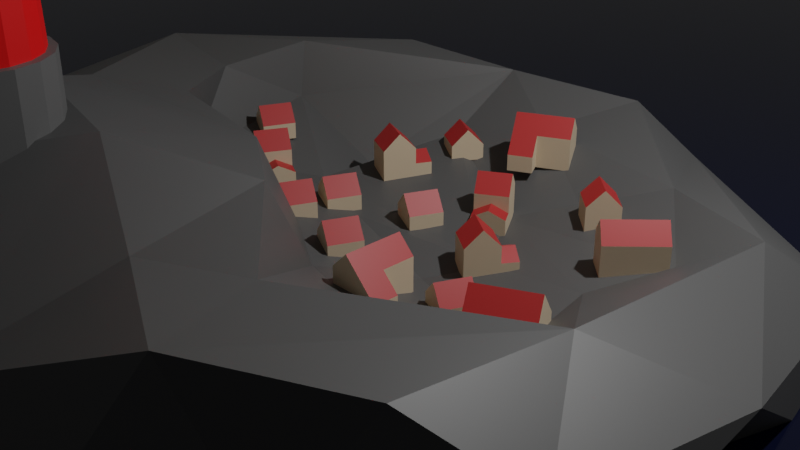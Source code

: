 # Source: Lecture_19_-_Lighthouse_Materials.blend  (saved by Blender 3.4.6; exported with 4.5.12 LTS)
import bpy
from mathutils import Matrix  # noqa: F401  (used for matrix-valued properties, if any)

bpy.ops.wm.read_factory_settings(use_empty=True)
scene = bpy.context.scene
scene.name = 'Scene'

# ---- collections
col_collection = bpy.data.collections.new('Collection'); scene.collection.children.link(col_collection)
col_houses = bpy.data.collections.new('Houses'); scene.collection.children.link(col_houses)

# ---- materials (node trees are filled in below, after node groups)
mat_white = bpy.data.materials.new('White')
mat_white.use_transparent_shadow = False
mat_red = bpy.data.materials.new('Red')
mat_red.use_transparent_shadow = False
mat_grey = bpy.data.materials.new('Grey')
mat_grey.use_transparent_shadow = False
mat_emission = bpy.data.materials.new('Emission')
mat_emission.use_transparent_shadow = False
mat_water = bpy.data.materials.new('Water')
mat_water.use_transparent_shadow = False
mat_rock = bpy.data.materials.new('Rock')
mat_rock.use_transparent_shadow = False
mat_house_yellow = bpy.data.materials.new('House Yellow')
mat_house_yellow.use_transparent_shadow = False
mat_house_red = bpy.data.materials.new('House Red')
mat_house_red.use_transparent_shadow = False

# ---- material node trees
mat_white.use_nodes = True; mat_white.node_tree.nodes.clear()
_N = mat_white.node_tree.nodes; _L = mat_white.node_tree.links
n0 = _N.new('ShaderNodeBsdfPrincipled'); n0.name = 'Principled BSDF'; n0.location = (10, 300)
n0.distribution = 'GGX'
n0.subsurface_method = 'RANDOM_WALK_SKIN'
n0.inputs[3].default_value = 1.45
n0.inputs[27].default_value = (0.0, 0.0, 0.0, 1.0)
n0.inputs[28].default_value = 1.0
n1 = _N.new('ShaderNodeOutputMaterial'); n1.name = 'Material Output'; n1.location = (300, 300)
_L.new(n0.outputs[0], n1.inputs[0])
n1.is_active_output = True
mat_red.use_nodes = True; mat_red.node_tree.nodes.clear()
_N = mat_red.node_tree.nodes; _L = mat_red.node_tree.links
n0 = _N.new('ShaderNodeBsdfPrincipled'); n0.name = 'Principled BSDF'; n0.location = (10, 300)
n0.distribution = 'GGX'
n0.subsurface_method = 'RANDOM_WALK_SKIN'
n0.inputs[0].default_value = (0.8, 0.0, 0.0, 1.0)
n0.inputs[3].default_value = 1.45
n0.inputs[27].default_value = (0.0, 0.0, 0.0, 1.0)
n0.inputs[28].default_value = 1.0
n1 = _N.new('ShaderNodeOutputMaterial'); n1.name = 'Material Output'; n1.location = (300, 300)
_L.new(n0.outputs[0], n1.inputs[0])
n1.is_active_output = True
mat_grey.use_nodes = True; mat_grey.node_tree.nodes.clear()
_N = mat_grey.node_tree.nodes; _L = mat_grey.node_tree.links
n0 = _N.new('ShaderNodeBsdfPrincipled'); n0.name = 'Principled BSDF'; n0.location = (10, 300)
n0.distribution = 'GGX'
n0.subsurface_method = 'RANDOM_WALK_SKIN'
n0.inputs[0].default_value = (0.108, 0.108, 0.108, 1.0)
n0.inputs[3].default_value = 1.45
n0.inputs[27].default_value = (0.0, 0.0, 0.0, 1.0)
n0.inputs[28].default_value = 1.0
n1 = _N.new('ShaderNodeOutputMaterial'); n1.name = 'Material Output'; n1.location = (300, 300)
_L.new(n0.outputs[0], n1.inputs[0])
n1.is_active_output = True
mat_emission.use_nodes = True; mat_emission.node_tree.nodes.clear()
_N = mat_emission.node_tree.nodes; _L = mat_emission.node_tree.links
n0 = _N.new('ShaderNodeBsdfPrincipled'); n0.name = 'Principled BSDF'; n0.location = (10, 300)
n0.distribution = 'GGX'
n0.subsurface_method = 'RANDOM_WALK_SKIN'
n0.inputs[3].default_value = 1.45
n0.inputs[27].default_value = (0.55, 0.3518, 0.0825, 1.0)
n0.inputs[28].default_value = 18.0
n1 = _N.new('ShaderNodeOutputMaterial'); n1.name = 'Material Output'; n1.location = (300, 300)
_L.new(n0.outputs[0], n1.inputs[0])
n1.is_active_output = True
mat_water.use_nodes = True; mat_water.node_tree.nodes.clear()
_N = mat_water.node_tree.nodes; _L = mat_water.node_tree.links
n0 = _N.new('ShaderNodeBsdfPrincipled'); n0.name = 'Principled BSDF'; n0.location = (10, 300)
n0.distribution = 'GGX'
n0.subsurface_method = 'RANDOM_WALK_SKIN'
n0.inputs[0].default_value = (0.00225, 0.003525, 0.015, 1.0)
n0.inputs[2].default_value = 0.0
n0.inputs[3].default_value = 1.45
n0.inputs[27].default_value = (0.0, 0.0, 0.0, 1.0)
n0.inputs[28].default_value = 1.0
n1 = _N.new('ShaderNodeOutputMaterial'); n1.name = 'Material Output'; n1.location = (300, 300)
_L.new(n0.outputs[0], n1.inputs[0])
n1.is_active_output = True
mat_rock.use_nodes = True; mat_rock.node_tree.nodes.clear()
_N = mat_rock.node_tree.nodes; _L = mat_rock.node_tree.links
n0 = _N.new('ShaderNodeBsdfPrincipled'); n0.name = 'Principled BSDF'; n0.location = (10, 300)
n0.distribution = 'GGX'
n0.subsurface_method = 'RANDOM_WALK_SKIN'
n0.inputs[0].default_value = (0.08, 0.08, 0.08, 1.0)
n0.inputs[3].default_value = 1.45
n0.inputs[27].default_value = (0.0, 0.0, 0.0, 1.0)
n0.inputs[28].default_value = 1.0
n1 = _N.new('ShaderNodeOutputMaterial'); n1.name = 'Material Output'; n1.location = (300, 300)
_L.new(n0.outputs[0], n1.inputs[0])
n1.is_active_output = True
mat_house_yellow.use_nodes = True; mat_house_yellow.node_tree.nodes.clear()
_N = mat_house_yellow.node_tree.nodes; _L = mat_house_yellow.node_tree.links
n0 = _N.new('ShaderNodeBsdfPrincipled'); n0.name = 'Principled BSDF'; n0.location = (10, 300)
n0.distribution = 'GGX'
n0.subsurface_method = 'RANDOM_WALK_SKIN'
n0.inputs[0].default_value = (0.7, 0.5551, 0.385, 1.0)
n0.inputs[3].default_value = 1.45
n0.inputs[27].default_value = (0.0, 0.0, 0.0, 1.0)
n0.inputs[28].default_value = 1.0
n1 = _N.new('ShaderNodeOutputMaterial'); n1.name = 'Material Output'; n1.location = (300, 300)
_L.new(n0.outputs[0], n1.inputs[0])
n1.is_active_output = True
mat_house_red.use_nodes = True; mat_house_red.node_tree.nodes.clear()
_N = mat_house_red.node_tree.nodes; _L = mat_house_red.node_tree.links
n0 = _N.new('ShaderNodeBsdfPrincipled'); n0.name = 'Principled BSDF'; n0.location = (10, 300)
n0.distribution = 'GGX'
n0.subsurface_method = 'RANDOM_WALK_SKIN'
n0.inputs[0].default_value = (0.45, 0.0234, 0.0225, 1.0)
n0.inputs[3].default_value = 1.45
n0.inputs[27].default_value = (0.0, 0.0, 0.0, 1.0)
n0.inputs[28].default_value = 1.0
n1 = _N.new('ShaderNodeOutputMaterial'); n1.name = 'Material Output'; n1.location = (300, 300)
_L.new(n0.outputs[0], n1.inputs[0])
n1.is_active_output = True

# ---- world
world_world = bpy.data.worlds.new('World'); scene.world = world_world
world_world.use_nodes = True; world_world.node_tree.nodes.clear()
_N = world_world.node_tree.nodes; _L = world_world.node_tree.links
n0 = _N.new('ShaderNodeOutputWorld'); n0.name = 'World Output'; n0.location = (300, 300)
n1 = _N.new('ShaderNodeBackground'); n1.name = 'Background'; n1.location = (10, 300)
n1.inputs[0].default_value = (0.05088, 0.05088, 0.05088, 1.0)
_L.new(n1.outputs[0], n0.inputs[0])
n0.is_active_output = True
world_world.color = (0.05088, 0.05088, 0.05088)
world_world.use_sun_shadow = False
world_world.sun_shadow_jitter_overblur = 0.0

# ---- cameras
cam_camera = bpy.data.cameras.new('Camera')
cam_camera.clip_end = 100.0
cam_camera.ortho_scale = 7.314

# ---- lights
light_light = bpy.data.lights.new('Light', 'POINT')
light_light.transmission_factor = 0.0
light_light.energy = 1000.0
light_light.shadow_soft_size = 0.1
light_light.shadow_maximum_resolution = 0.006
light_light.use_absolute_resolution = True

# ---- meshes
me_cylinder = bpy.data.meshes.new('Cylinder')
me_cylinder.from_pydata([(0.0, 1.0, -0.4685), (0.0, 1.0, 1.0), (0.3827, 0.9239, -0.4685), (0.3827, 0.9239, 1.0), (0.7071, 0.7071, -0.4685), (0.7071, 0.7071, 1.0), (0.9239, 0.3827, -0.4685), (0.9239, 0.3827, 1.0), (1.0, 0.0, -0.4685), (1.0, 0.0, 1.0), (0.9239, -0.3827, -0.4685), (0.9239, -0.3827, 1.0), (0.7071, -0.7071, -0.4685), (0.7071, -0.7071, 1.0), (0.3827, -0.9239, -0.4685), (0.3827, -0.9239, 1.0), (0.0, -1.0, -0.4685), (0.0, -1.0, 1.0), (-0.3827, -0.9239, -0.4685), (-0.3827, -0.9239, 1.0), (-0.7071, -0.7071, -0.4685), (-0.7071, -0.7071, 1.0), (-0.9239, -0.3827, -0.4685), (-0.9239, -0.3827, 1.0), (-1.0, 0.0, -0.4685), (-1.0, 0.0, 1.0), (-0.9239, 0.3827, -0.4685), (-0.9239, 0.3827, 1.0), (-0.7071, 0.7071, -0.4685), (-0.7071, 0.7071, 1.0), (-0.3827, 0.9239, -0.4685), (-0.3827, 0.9239, 1.0), (0.3328, 0.8035, 1.0), (-1.942e-09, 0.8697, 1.0), (0.6149, 0.6149, 1.0), (0.8035, 0.3328, 1.0), (0.8697, -1.457e-09, 1.0), (0.8035, -0.3328, 1.0), (0.6149, -0.6149, 1.0), (0.3328, -0.8035, 1.0), (-1.942e-09, -0.8697, 1.0), (-0.3328, -0.8035, 1.0), (-0.6149, -0.6149, 1.0), (-0.8035, -0.3328, 1.0), (-0.8697, -1.457e-09, 1.0), (-0.8035, 0.3328, 1.0), (-0.6149, 0.6149, 1.0), (-0.3328, 0.8035, 1.0), (0.2871, 0.6932, 5.911), (-1.164e-09, 0.7503, 5.911), (0.5306, 0.5306, 5.911), (0.6932, 0.2871, 5.911), (0.7503, -3.302e-09, 5.911), (0.6932, -0.2871, 5.911), (0.5306, -0.5306, 5.911), (0.2871, -0.6932, 5.911), (-1.164e-09, -0.7503, 5.911), (-0.2871, -0.6932, 5.911), (-0.5306, -0.5306, 5.911), (-0.6932, -0.2871, 5.911), (-0.7503, -3.302e-09, 5.911), (-0.6932, 0.2871, 5.911), (-0.5306, 0.5306, 5.911), (-0.2871, 0.6932, 5.911), (0.3235, 0.7811, 5.911), (8.129e-10, 0.8454, 5.911), (0.5978, 0.5978, 5.911), (0.7811, 0.3235, 5.911), (0.8454, -2.776e-09, 5.911), (0.7811, -0.3235, 5.911), (0.5978, -0.5978, 5.911), (0.3235, -0.7811, 5.911), (8.129e-10, -0.8454, 5.911), (-0.3235, -0.7811, 5.911), (-0.5978, -0.5978, 5.911), (-0.7811, -0.3235, 5.911), (-0.8454, -2.776e-09, 5.911), (-0.7811, 0.3235, 5.911), (-0.5978, 0.5978, 5.911), (-0.3235, 0.7811, 5.911), (0.2493, 0.6019, 6.14), (2.286e-09, 0.6515, 6.14), (0.4607, 0.4607, 6.14), (0.6019, 0.2493, 6.14), (0.6515, -8.669e-09, 6.14), (0.6019, -0.2493, 6.14), (0.4607, -0.4607, 6.14), (0.2493, -0.6019, 6.14), (2.286e-09, -0.6515, 6.14), (-0.2493, -0.6019, 6.14), (-0.4607, -0.4607, 6.14), (-0.6019, -0.2493, 6.14), (-0.6515, -8.669e-09, 6.14), (-0.6019, 0.2493, 6.14), (-0.4607, 0.4607, 6.14), (-0.2493, 0.6019, 6.14), (0.3235, 0.7811, 6.14), (8.129e-10, 0.8454, 6.14), (0.5978, 0.5978, 6.14), (0.7811, 0.3235, 6.14), (0.8454, -2.776e-09, 6.14), (0.7811, -0.3235, 6.14), (0.5978, -0.5978, 6.14), (0.3235, -0.7811, 6.14), (8.129e-10, -0.8454, 6.14), (-0.3235, -0.7811, 6.14), (-0.5978, -0.5978, 6.14), (-0.7811, -0.3235, 6.14), (-0.8454, -2.776e-09, 6.14), (-0.7811, 0.3235, 6.14), (-0.5978, 0.5978, 6.14), (-0.3235, 0.7811, 6.14), (0.2493, 0.6019, 7.294), (2.286e-09, 0.6515, 7.294), (0.4607, 0.4607, 7.294), (0.6019, 0.2493, 7.294), (0.6515, -8.669e-09, 7.294), (0.6019, -0.2493, 7.294), (0.4607, -0.4607, 7.294), (0.2493, -0.6019, 7.294), (2.286e-09, -0.6515, 7.294), (-0.2493, -0.6019, 7.294), (-0.4607, -0.4607, 7.294), (-0.6019, -0.2493, 7.294), (-0.6515, -8.669e-09, 7.294), (-0.6019, 0.2493, 7.294), (-0.4607, 0.4607, 7.294), (-0.2493, 0.6019, 7.294), (0.3213, 0.7756, 7.294), (9.119e-09, 0.8395, 7.294), (0.5936, 0.5936, 7.294), (0.7756, 0.3213, 7.294), (0.8395, -3.813e-09, 7.294), (0.7756, -0.3213, 7.294), (0.5936, -0.5936, 7.294), (0.3213, -0.7756, 7.294), (9.119e-09, -0.8395, 7.294), (-0.3213, -0.7756, 7.294), (-0.5936, -0.5936, 7.294), (-0.7756, -0.3213, 7.294), (-0.8395, -3.813e-09, 7.294), (-0.7756, 0.3213, 7.294), (-0.5936, 0.5936, 7.294), (-0.3213, 0.7756, 7.294), (0.3213, 0.7756, 7.478), (2.137e-08, 0.8395, 7.478), (0.5936, 0.5936, 7.478), (0.7756, 0.3213, 7.478), (0.8395, -3.813e-09, 7.478), (0.7756, -0.3213, 7.478), (0.5936, -0.5936, 7.478), (0.3213, -0.7756, 7.478), (2.137e-08, -0.8395, 7.478), (-0.3213, -0.7756, 7.478), (-0.5936, -0.5936, 7.478), (-0.7756, -0.3213, 7.478), (-0.8395, -3.813e-09, 7.478), (-0.7756, 0.3213, 7.478), (-0.5936, 0.5936, 7.478), (-0.3213, 0.7756, 7.478), (2.98e-07, -5.96e-08, 8.672), (2.868e-07, 0.0, 8.672), (2.98e-07, -5.96e-08, 8.672), (2.98e-07, -2.98e-08, 8.672), (2.98e-07, -2.98e-08, 8.672), (2.98e-07, -2.98e-08, 8.672), (2.98e-07, -5.96e-08, 8.672), (2.98e-07, -5.96e-08, 8.672), (2.868e-07, 0.0, 8.672), (2.98e-07, -5.96e-08, 8.672), (2.98e-07, -5.96e-08, 8.672), (2.98e-07, -2.98e-08, 8.672), (2.98e-07, -2.98e-08, 8.672), (2.98e-07, -2.98e-08, 8.672), (2.98e-07, -5.96e-08, 8.672), (2.98e-07, -5.96e-08, 8.672), (-0.5938, 0.5938, 2.228), (-0.5728, 0.5728, 3.455), (-0.5517, 0.5517, 4.683), (-0.2986, 0.7208, 4.683), (-0.31, 0.7483, 3.455), (-0.3214, 0.7759, 2.228), (0.3214, -0.7759, 2.228), (0.31, -0.7483, 3.455), (0.2986, -0.7208, 4.683), (-1.359e-09, -0.7802, 4.683), (-1.553e-09, -0.81, 3.455), (-1.748e-09, -0.8398, 2.228), (-1.748e-09, 0.8398, 2.228), (-1.553e-09, 0.81, 3.455), (-1.359e-09, 0.7802, 4.683), (0.2986, 0.7208, 4.683), (0.31, 0.7483, 3.455), (0.3214, 0.7759, 2.228), (-0.2986, -0.7208, 4.683), (-0.31, -0.7483, 3.455), (-0.3214, -0.7759, 2.228), (0.5517, 0.5517, 4.683), (0.5728, 0.5728, 3.455), (0.5938, 0.5938, 2.228), (-0.5517, -0.5517, 4.683), (-0.5728, -0.5728, 3.455), (-0.5938, -0.5938, 2.228), (0.7208, 0.2986, 4.683), (0.7483, 0.31, 3.455), (0.7759, 0.3214, 2.228), (-0.7208, -0.2986, 4.683), (-0.7483, -0.31, 3.455), (-0.7759, -0.3214, 2.228), (0.7802, -2.84e-09, 4.683), (0.81, -2.379e-09, 3.455), (0.8398, -1.918e-09, 2.228), (-0.7802, -2.84e-09, 4.683), (-0.81, -2.379e-09, 3.455), (-0.8398, -1.918e-09, 2.228), (0.7208, -0.2986, 4.683), (0.7483, -0.31, 3.455), (0.7759, -0.3214, 2.228), (-0.7208, 0.2986, 4.683), (-0.7483, 0.31, 3.455), (-0.7759, 0.3214, 2.228), (0.5517, -0.5517, 4.683), (0.5728, -0.5728, 3.455), (0.5938, -0.5938, 2.228)], [], [(0, 1, 3, 2), (2, 3, 5, 4), (4, 5, 7, 6), (6, 7, 9, 8), (8, 9, 11, 10), (10, 11, 13, 12), (12, 13, 15, 14), (14, 15, 17, 16), (16, 17, 19, 18), (18, 19, 21, 20), (20, 21, 23, 22), (22, 23, 25, 24), (24, 25, 27, 26), (26, 27, 29, 28), (23, 21, 42, 43), (28, 29, 31, 30), (30, 31, 1, 0), (0, 2, 4, 6, 8, 10, 12, 14, 16, 18, 20, 22, 24, 26, 28, 30), (179, 178, 62, 63), (1, 31, 47, 33), (9, 7, 35, 36), (19, 17, 40, 41), (29, 27, 45, 46), (5, 3, 32, 34), (15, 13, 38, 39), (25, 23, 43, 44), (11, 9, 36, 37), (21, 19, 41, 42), (31, 29, 46, 47), (7, 5, 34, 35), (17, 15, 39, 40), (3, 1, 33, 32), (27, 25, 44, 45), (13, 11, 37, 38), (53, 52, 68, 69), (185, 184, 55, 56), (191, 190, 49, 48), (190, 179, 63, 49), (194, 185, 56, 57), (197, 191, 48, 50), (200, 194, 57, 58), (203, 197, 50, 51), (206, 200, 58, 59), (209, 203, 51, 52), (212, 206, 59, 60), (215, 209, 52, 53), (218, 212, 60, 61), (221, 215, 53, 54), (178, 218, 61, 62), (184, 221, 54, 55), (77, 76, 108, 109), (61, 60, 76, 77), (54, 53, 69, 70), (62, 61, 77, 78), (55, 54, 70, 71), (63, 62, 78, 79), (56, 55, 71, 72), (48, 49, 65, 64), (49, 63, 79, 65), (57, 56, 72, 73), (50, 48, 64, 66), (58, 57, 73, 74), (51, 50, 66, 67), (59, 58, 74, 75), (52, 51, 67, 68), (60, 59, 75, 76), (94, 93, 125, 126), (70, 69, 101, 102), (78, 77, 109, 110), (71, 70, 102, 103), (79, 78, 110, 111), (72, 71, 103, 104), (64, 65, 97, 96), (65, 79, 111, 97), (73, 72, 104, 105), (66, 64, 96, 98), (74, 73, 105, 106), (67, 66, 98, 99), (75, 74, 106, 107), (68, 67, 99, 100), (76, 75, 107, 108), (69, 68, 100, 101), (81, 80, 96, 97), (80, 82, 98, 96), (82, 83, 99, 98), (83, 84, 100, 99), (84, 85, 101, 100), (85, 86, 102, 101), (86, 87, 103, 102), (87, 88, 104, 103), (88, 89, 105, 104), (89, 90, 106, 105), (90, 91, 107, 106), (91, 92, 108, 107), (92, 93, 109, 108), (93, 94, 110, 109), (94, 95, 111, 110), (95, 81, 97, 111), (121, 120, 136, 137), (87, 86, 118, 119), (95, 94, 126, 127), (88, 87, 119, 120), (80, 81, 113, 112), (81, 95, 127, 113), (89, 88, 120, 121), (82, 80, 112, 114), (90, 89, 121, 122), (83, 82, 114, 115), (91, 90, 122, 123), (84, 83, 115, 116), (92, 91, 123, 124), (85, 84, 116, 117), (93, 92, 124, 125), (86, 85, 117, 118), (142, 141, 157, 158), (114, 112, 128, 130), (122, 121, 137, 138), (115, 114, 130, 131), (123, 122, 138, 139), (116, 115, 131, 132), (124, 123, 139, 140), (117, 116, 132, 133), (125, 124, 140, 141), (118, 117, 133, 134), (126, 125, 141, 142), (119, 118, 134, 135), (127, 126, 142, 143), (120, 119, 135, 136), (112, 113, 129, 128), (113, 127, 143, 129), (151, 150, 166, 167), (135, 134, 150, 151), (143, 142, 158, 159), (136, 135, 151, 152), (128, 129, 145, 144), (129, 143, 159, 145), (137, 136, 152, 153), (130, 128, 144, 146), (138, 137, 153, 154), (131, 130, 146, 147), (139, 138, 154, 155), (132, 131, 147, 148), (140, 139, 155, 156), (133, 132, 148, 149), (141, 140, 156, 157), (134, 133, 149, 150), (160, 161, 175, 174, 173, 172, 171, 170, 169, 168, 167, 166, 165, 164, 163, 162), (159, 158, 174, 175), (152, 151, 167, 168), (144, 145, 161, 160), (145, 159, 175, 161), (153, 152, 168, 169), (146, 144, 160, 162), (154, 153, 169, 170), (147, 146, 162, 163), (155, 154, 170, 171), (148, 147, 163, 164), (156, 155, 171, 172), (149, 148, 164, 165), (157, 156, 172, 173), (150, 149, 165, 166), (158, 157, 173, 174), (39, 38, 223, 182), (182, 223, 222, 183), (183, 222, 221, 184), (46, 45, 220, 176), (176, 220, 219, 177), (177, 219, 218, 178), (38, 37, 217, 223), (223, 217, 216, 222), (222, 216, 215, 221), (45, 44, 214, 220), (220, 214, 213, 219), (219, 213, 212, 218), (37, 36, 211, 217), (217, 211, 210, 216), (216, 210, 209, 215), (44, 43, 208, 214), (214, 208, 207, 213), (213, 207, 206, 212), (36, 35, 205, 211), (211, 205, 204, 210), (210, 204, 203, 209), (43, 42, 202, 208), (208, 202, 201, 207), (207, 201, 200, 206), (35, 34, 199, 205), (205, 199, 198, 204), (204, 198, 197, 203), (42, 41, 196, 202), (202, 196, 195, 201), (201, 195, 194, 200), (34, 32, 193, 199), (199, 193, 192, 198), (198, 192, 191, 197), (41, 40, 187, 196), (196, 187, 186, 195), (195, 186, 185, 194), (33, 47, 181, 188), (188, 181, 180, 189), (189, 180, 179, 190), (32, 33, 188, 193), (193, 188, 189, 192), (192, 189, 190, 191), (40, 39, 182, 187), (187, 182, 183, 186), (186, 183, 184, 185), (47, 46, 176, 181), (181, 176, 177, 180), (180, 177, 178, 179)])
me_cylinder.polygons.foreach_set('material_index', [2, 2, 2, 2, 2, 2, 2, 2, 2, 2, 2, 2, 2, 2, 2, 2, 2, 0, 0, 2, 2, 2, 2, 2, 2, 2, 2, 2, 2, 2, 2, 2, 2, 2, 1, 0, 0, 0, 0, 0, 0, 0, 0, 0, 0, 0, 0, 0, 0, 0, 1, 1, 1, 1, 1, 1, 1, 1, 1, 1, 1, 1, 1, 1, 1, 1, 3, 1, 1, 1, 1, 1, 1, 1, 1, 1, 1, 1, 1, 1, 1, 1, 1, 1, 1, 1, 1, 1, 1, 1, 1, 1, 1, 1, 1, 1, 1, 1, 1, 3, 3, 3, 3, 3, 3, 3, 3, 3, 3, 3, 3, 3, 3, 3, 1, 1, 1, 1, 1, 1, 1, 1, 1, 1, 1, 1, 1, 1, 1, 1, 1, 1, 1, 1, 1, 1, 1, 1, 1, 1, 1, 1, 1, 1, 1, 1, 1, 1, 1, 1, 1, 1, 1, 1, 1, 1, 1, 1, 1, 1, 1, 1, 1, 0, 1, 1, 0, 1, 1, 0, 1, 1, 0, 1, 1, 0, 1, 1, 0, 1, 1, 0, 1, 1, 0, 1, 1, 0, 1, 1, 0, 1, 1, 0, 1, 1, 0, 1, 1, 0, 1, 1, 0, 1, 1, 0, 1, 1, 0, 1])
_uv = me_cylinder.uv_layers.new(name='UVMap')
_uv.uv.foreach_set('vector', [1.0, 0.5, 1.0, 1.0, 0.9375, 1.0, 0.9375, 0.5, 0.9375, 0.5, 0.9375, 1.0, 0.875, 1.0, 0.875, 0.5, 0.875, 0.5, 0.875, 1.0, 0.8125, 1.0, 0.8125, 0.5, 0.8125, 0.5, 0.8125, 1.0, 0.75, 1.0, 0.75, 0.5, 0.75, 0.5, 0.75, 1.0, 0.6875, 1.0, 0.6875, 0.5, 0.6875, 0.5, 0.6875, 1.0, 0.625, 1.0, 0.625, 0.5, 0.625, 0.5, 0.625, 1.0, 0.5625, 1.0, 0.5625, 0.5, 0.5625, 0.5, 0.5625, 1.0, 0.5, 1.0, 0.5, 0.5, 0.5, 0.5, 0.5, 1.0, 0.4375, 1.0, 0.4375, 0.5, 0.4375, 0.5, 0.4375, 1.0, 0.375, 1.0, 0.375, 0.5, 0.375, 0.5, 0.375, 1.0, 0.3125, 1.0, 0.3125, 0.5, 0.3125, 0.5, 0.3125, 1.0, 0.25, 1.0, 0.25, 0.5, 0.25, 0.5, 0.25, 1.0, 0.1875, 1.0, 0.1875, 0.5, 0.1875, 0.5, 0.1875, 1.0, 0.125, 1.0, 0.125, 0.5, 0.3125, 1.0, 0.375, 1.0, 0.375, 1.0, 0.3125, 1.0, 0.125, 0.5, 0.125, 1.0, 0.0625, 1.0, 0.0625, 0.5, 0.0625, 0.5, 0.0625, 1.0, 0.0, 1.0, 0.0, 0.5, 0.75, 0.49, 0.8418, 0.4717, 0.9197, 0.4197, 0.9717, 0.3418, 0.99, 0.25, 0.9717, 0.1582, 0.9197, 0.08029, 0.8418, 0.02827, 0.75, 0.01, 0.6582, 0.02827, 0.5803, 0.08029, 0.5283, 0.1582, 0.51, 0.25, 0.5283, 0.3418, 0.5803, 0.4197, 0.6582, 0.4717, 0.0625, 1.0, 0.125, 1.0, 0.125, 1.0, 0.0625, 1.0, 0.0, 1.0, 0.0625, 1.0, 0.0625, 1.0, 0.0, 1.0, 0.75, 1.0, 0.8125, 1.0, 0.8125, 1.0, 0.75, 1.0, 0.4375, 1.0, 0.5, 1.0, 0.5, 1.0, 0.4375, 1.0, 0.125, 1.0, 0.1875, 1.0, 0.1875, 1.0, 0.125, 1.0, 0.875, 1.0, 0.9375, 1.0, 0.9375, 1.0, 0.875, 1.0, 0.5625, 1.0, 0.625, 1.0, 0.625, 1.0, 0.5625, 1.0, 0.25, 1.0, 0.3125, 1.0, 0.3125, 1.0, 0.25, 1.0, 0.6875, 1.0, 0.75, 1.0, 0.75, 1.0, 0.6875, 1.0, 0.375, 1.0, 0.4375, 1.0, 0.4375, 1.0, 0.375, 1.0, 0.0625, 1.0, 0.125, 1.0, 0.125, 1.0, 0.0625, 1.0, 0.8125, 1.0, 0.875, 1.0, 0.875, 1.0, 0.8125, 1.0, 0.5, 1.0, 0.5625, 1.0, 0.5625, 1.0, 0.5, 1.0, 0.9375, 1.0, 1.0, 1.0, 1.0, 1.0, 0.9375, 1.0, 0.1875, 1.0, 0.25, 1.0, 0.25, 1.0, 0.1875, 1.0, 0.625, 1.0, 0.6875, 1.0, 0.6875, 1.0, 0.625, 1.0, 0.6875, 1.0, 0.75, 1.0, 0.75, 1.0, 0.6875, 1.0, 0.5, 1.0, 0.5625, 1.0, 0.5625, 1.0, 0.5, 1.0, 0.9375, 1.0, 1.0, 1.0, 1.0, 1.0, 0.9375, 1.0, 0.0, 1.0, 0.0625, 1.0, 0.0625, 1.0, 0.0, 1.0, 0.4375, 1.0, 0.5, 1.0, 0.5, 1.0, 0.4375, 1.0, 0.875, 1.0, 0.9375, 1.0, 0.9375, 1.0, 0.875, 1.0, 0.375, 1.0, 0.4375, 1.0, 0.4375, 1.0, 0.375, 1.0, 0.8125, 1.0, 0.875, 1.0, 0.875, 1.0, 0.8125, 1.0, 0.3125, 1.0, 0.375, 1.0, 0.375, 1.0, 0.3125, 1.0, 0.75, 1.0, 0.8125, 1.0, 0.8125, 1.0, 0.75, 1.0, 0.25, 1.0, 0.3125, 1.0, 0.3125, 1.0, 0.25, 1.0, 0.6875, 1.0, 0.75, 1.0, 0.75, 1.0, 0.6875, 1.0, 0.1875, 1.0, 0.25, 1.0, 0.25, 1.0, 0.1875, 1.0, 0.625, 1.0, 0.6875, 1.0, 0.6875, 1.0, 0.625, 1.0, 0.125, 1.0, 0.1875, 1.0, 0.1875, 1.0, 0.125, 1.0, 0.5625, 1.0, 0.625, 1.0, 0.625, 1.0, 0.5625, 1.0, 0.1875, 1.0, 0.25, 1.0, 0.25, 1.0, 0.1875, 1.0, 0.1875, 1.0, 0.25, 1.0, 0.25, 1.0, 0.1875, 1.0, 0.625, 1.0, 0.6875, 1.0, 0.6875, 1.0, 0.625, 1.0, 0.125, 1.0, 0.1875, 1.0, 0.1875, 1.0, 0.125, 1.0, 0.5625, 1.0, 0.625, 1.0, 0.625, 1.0, 0.5625, 1.0, 0.0625, 1.0, 0.125, 1.0, 0.125, 1.0, 0.0625, 1.0, 0.5, 1.0, 0.5625, 1.0, 0.5625, 1.0, 0.5, 1.0, 0.9375, 1.0, 1.0, 1.0, 1.0, 1.0, 0.9375, 1.0, 0.0, 1.0, 0.0625, 1.0, 0.0625, 1.0, 0.0, 1.0, 0.4375, 1.0, 0.5, 1.0, 0.5, 1.0, 0.4375, 1.0, 0.875, 1.0, 0.9375, 1.0, 0.9375, 1.0, 0.875, 1.0, 0.375, 1.0, 0.4375, 1.0, 0.4375, 1.0, 0.375, 1.0, 0.8125, 1.0, 0.875, 1.0, 0.875, 1.0, 0.8125, 1.0, 0.3125, 1.0, 0.375, 1.0, 0.375, 1.0, 0.3125, 1.0, 0.75, 1.0, 0.8125, 1.0, 0.8125, 1.0, 0.75, 1.0, 0.25, 1.0, 0.3125, 1.0, 0.3125, 1.0, 0.25, 1.0, 0.1192, 0.3808, 0.07914, 0.3208, 0.07914, 0.3208, 0.1192, 0.3808, 0.625, 1.0, 0.6875, 1.0, 0.6875, 1.0, 0.625, 1.0, 0.125, 1.0, 0.1875, 1.0, 0.1875, 1.0, 0.125, 1.0, 0.5625, 1.0, 0.625, 1.0, 0.625, 1.0, 0.5625, 1.0, 0.0625, 1.0, 0.125, 1.0, 0.125, 1.0, 0.0625, 1.0, 0.5, 1.0, 0.5625, 1.0, 0.5625, 1.0, 0.5, 1.0, 0.9375, 1.0, 1.0, 1.0, 1.0, 1.0, 0.9375, 1.0, 0.0, 1.0, 0.0625, 1.0, 0.0625, 1.0, 0.0, 1.0, 0.4375, 1.0, 0.5, 1.0, 0.5, 1.0, 0.4375, 1.0, 0.875, 1.0, 0.9375, 1.0, 0.9375, 1.0, 0.875, 1.0, 0.375, 1.0, 0.4375, 1.0, 0.4375, 1.0, 0.375, 1.0, 0.8125, 1.0, 0.875, 1.0, 0.875, 1.0, 0.8125, 1.0, 0.3125, 1.0, 0.375, 1.0, 0.375, 1.0, 0.3125, 1.0, 0.75, 1.0, 0.8125, 1.0, 0.8125, 1.0, 0.75, 1.0, 0.25, 1.0, 0.3125, 1.0, 0.3125, 1.0, 0.25, 1.0, 0.6875, 1.0, 0.75, 1.0, 0.75, 1.0, 0.6875, 1.0, 0.25, 0.4349, 0.3208, 0.4209, 0.3418, 0.4717, 0.25, 0.49, 0.3208, 0.4209, 0.3808, 0.3808, 0.4197, 0.4197, 0.3418, 0.4717, 0.3808, 0.3808, 0.4209, 0.3208, 0.4717, 0.3418, 0.4197, 0.4197, 0.4209, 0.3208, 0.4349, 0.25, 0.49, 0.25, 0.4717, 0.3418, 0.4349, 0.25, 0.4209, 0.1792, 0.4717, 0.1582, 0.49, 0.25, 0.4209, 0.1792, 0.3808, 0.1192, 0.4197, 0.08029, 0.4717, 0.1582, 0.3808, 0.1192, 0.3208, 0.07914, 0.3418, 0.02827, 0.4197, 0.08029, 0.3208, 0.07914, 0.25, 0.06506, 0.25, 0.01, 0.3418, 0.02827, 0.25, 0.06506, 0.1792, 0.07914, 0.1582, 0.02827, 0.25, 0.01, 0.1792, 0.07914, 0.1192, 0.1192, 0.08029, 0.08029, 0.1582, 0.02827, 0.1192, 0.1192, 0.07914, 0.1792, 0.02827, 0.1582, 0.08029, 0.08029, 0.07914, 0.1792, 0.06506, 0.25, 0.01, 0.25, 0.02827, 0.1582, 0.06506, 0.25, 0.07914, 0.3208, 0.02827, 0.3418, 0.01, 0.25, 0.07914, 0.3208, 0.1192, 0.3808, 0.08029, 0.4197, 0.02827, 0.3418, 0.1192, 0.3808, 0.1792, 0.4209, 0.1582, 0.4717, 0.08029, 0.4197, 0.1792, 0.4209, 0.25, 0.4349, 0.25, 0.49, 0.1582, 0.4717, 0.1792, 0.07914, 0.25, 0.06506, 0.25, 0.06506, 0.1792, 0.07914, 0.3208, 0.07914, 0.3808, 0.1192, 0.3808, 0.1192, 0.3208, 0.07914, 0.1792, 0.4209, 0.1192, 0.3808, 0.1192, 0.3808, 0.1792, 0.4209, 0.25, 0.06506, 0.3208, 0.07914, 0.3208, 0.07914, 0.25, 0.06506, 0.3208, 0.4209, 0.25, 0.4349, 0.25, 0.4349, 0.3208, 0.4209, 0.25, 0.4349, 0.1792, 0.4209, 0.1792, 0.4209, 0.25, 0.4349, 0.1792, 0.07914, 0.25, 0.06506, 0.25, 0.06506, 0.1792, 0.07914, 0.3808, 0.3808, 0.3208, 0.4209, 0.3208, 0.4209, 0.3808, 0.3808, 0.1192, 0.1192, 0.1792, 0.07914, 0.1792, 0.07914, 0.1192, 0.1192, 0.4209, 0.3208, 0.3808, 0.3808, 0.3808, 0.3808, 0.4209, 0.3208, 0.07914, 0.1792, 0.1192, 0.1192, 0.1192, 0.1192, 0.07914, 0.1792, 0.4349, 0.25, 0.4209, 0.3208, 0.4209, 0.3208, 0.4349, 0.25, 0.06506, 0.25, 0.07914, 0.1792, 0.07914, 0.1792, 0.06506, 0.25, 0.4209, 0.1792, 0.4349, 0.25, 0.4349, 0.25, 0.4209, 0.1792, 0.07914, 0.3208, 0.06506, 0.25, 0.06506, 0.25, 0.07914, 0.3208, 0.3808, 0.1192, 0.4209, 0.1792, 0.4209, 0.1792, 0.3808, 0.1192, 0.1192, 0.3808, 0.07914, 0.3208, 0.07914, 0.3208, 0.1192, 0.3808, 0.3808, 0.3808, 0.3208, 0.4209, 0.3208, 0.4209, 0.3808, 0.3808, 0.1192, 0.1192, 0.1792, 0.07914, 0.1792, 0.07914, 0.1192, 0.1192, 0.4209, 0.3208, 0.3808, 0.3808, 0.3808, 0.3808, 0.4209, 0.3208, 0.07914, 0.1792, 0.1192, 0.1192, 0.1192, 0.1192, 0.07914, 0.1792, 0.4349, 0.25, 0.4209, 0.3208, 0.4209, 0.3208, 0.4349, 0.25, 0.06506, 0.25, 0.07914, 0.1792, 0.07914, 0.1792, 0.06506, 0.25, 0.4209, 0.1792, 0.4349, 0.25, 0.4349, 0.25, 0.4209, 0.1792, 0.07914, 0.3208, 0.06506, 0.25, 0.06506, 0.25, 0.07914, 0.3208, 0.3808, 0.1192, 0.4209, 0.1792, 0.4209, 0.1792, 0.3808, 0.1192, 0.1192, 0.3808, 0.07914, 0.3208, 0.07914, 0.3208, 0.1192, 0.3808, 0.3208, 0.07914, 0.3808, 0.1192, 0.3808, 0.1192, 0.3208, 0.07914, 0.1792, 0.4209, 0.1192, 0.3808, 0.1192, 0.3808, 0.1792, 0.4209, 0.25, 0.06506, 0.3208, 0.07914, 0.3208, 0.07914, 0.25, 0.06506, 0.3208, 0.4209, 0.25, 0.4349, 0.25, 0.4349, 0.3208, 0.4209, 0.25, 0.4349, 0.1792, 0.4209, 0.1792, 0.4209, 0.25, 0.4349, 0.3208, 0.07914, 0.3808, 0.1192, 0.3808, 0.1192, 0.3208, 0.07914, 0.3208, 0.07914, 0.3808, 0.1192, 0.3808, 0.1192, 0.3208, 0.07914, 0.1792, 0.4209, 0.1192, 0.3808, 0.1192, 0.3808, 0.1792, 0.4209, 0.25, 0.06506, 0.3208, 0.07914, 0.3208, 0.07914, 0.25, 0.06506, 0.3208, 0.4209, 0.25, 0.4349, 0.25, 0.4349, 0.3208, 0.4209, 0.25, 0.4349, 0.1792, 0.4209, 0.1792, 0.4209, 0.25, 0.4349, 0.1792, 0.07914, 0.25, 0.06506, 0.25, 0.06506, 0.1792, 0.07914, 0.3808, 0.3808, 0.3208, 0.4209, 0.3208, 0.4209, 0.3808, 0.3808, 0.1192, 0.1192, 0.1792, 0.07914, 0.1792, 0.07914, 0.1192, 0.1192, 0.4209, 0.3208, 0.3808, 0.3808, 0.3808, 0.3808, 0.4209, 0.3208, 0.07914, 0.1792, 0.1192, 0.1192, 0.1192, 0.1192, 0.07914, 0.1792, 0.4349, 0.25, 0.4209, 0.3208, 0.4209, 0.3208, 0.4349, 0.25, 0.06506, 0.25, 0.07914, 0.1792, 0.07914, 0.1792, 0.06506, 0.25, 0.4209, 0.1792, 0.4349, 0.25, 0.4349, 0.25, 0.4209, 0.1792, 0.07914, 0.3208, 0.06506, 0.25, 0.06506, 0.25, 0.07914, 0.3208, 0.3808, 0.1192, 0.4209, 0.1792, 0.4209, 0.1792, 0.3808, 0.1192, 0.3208, 0.4209, 0.25, 0.4349, 0.1792, 0.4209, 0.1192, 0.3808, 0.07914, 0.3208, 0.06506, 0.25, 0.07914, 0.1792, 0.1192, 0.1192, 0.1792, 0.07914, 0.25, 0.06506, 0.3208, 0.07914, 0.3808, 0.1192, 0.4209, 0.1792, 0.4349, 0.25, 0.4209, 0.3208, 0.3808, 0.3808, 0.1792, 0.4209, 0.1192, 0.3808, 0.1192, 0.3808, 0.1792, 0.4209, 0.25, 0.06506, 0.3208, 0.07914, 0.3208, 0.07914, 0.25, 0.06506, 0.3208, 0.4209, 0.25, 0.4349, 0.25, 0.4349, 0.3208, 0.4209, 0.25, 0.4349, 0.1792, 0.4209, 0.1792, 0.4209, 0.25, 0.4349, 0.1792, 0.07914, 0.25, 0.06506, 0.25, 0.06506, 0.1792, 0.07914, 0.3808, 0.3808, 0.3208, 0.4209, 0.3208, 0.4209, 0.3808, 0.3808, 0.1192, 0.1192, 0.1792, 0.07914, 0.1792, 0.07914, 0.1192, 0.1192, 0.4209, 0.3208, 0.3808, 0.3808, 0.3808, 0.3808, 0.4209, 0.3208, 0.07914, 0.1792, 0.1192, 0.1192, 0.1192, 0.1192, 0.07914, 0.1792, 0.4349, 0.25, 0.4209, 0.3208, 0.4209, 0.3208, 0.4349, 0.25, 0.06506, 0.25, 0.07914, 0.1792, 0.07914, 0.1792, 0.06506, 0.25, 0.4209, 0.1792, 0.4349, 0.25, 0.4349, 0.25, 0.4209, 0.1792, 0.07914, 0.3208, 0.06506, 0.25, 0.06506, 0.25, 0.07914, 0.3208, 0.3808, 0.1192, 0.4209, 0.1792, 0.4209, 0.1792, 0.3808, 0.1192, 0.1192, 0.3808, 0.07914, 0.3208, 0.07914, 0.3208, 0.1192, 0.3808, 0.5625, 1.0, 0.625, 1.0, 0.625, 1.0, 0.5625, 1.0, 0.5625, 1.0, 0.625, 1.0, 0.625, 1.0, 0.5625, 1.0, 0.5625, 1.0, 0.625, 1.0, 0.625, 1.0, 0.5625, 1.0, 0.125, 1.0, 0.1875, 1.0, 0.1875, 1.0, 0.125, 1.0, 0.125, 1.0, 0.1875, 1.0, 0.1875, 1.0, 0.125, 1.0, 0.125, 1.0, 0.1875, 1.0, 0.1875, 1.0, 0.125, 1.0, 0.625, 1.0, 0.6875, 1.0, 0.6875, 1.0, 0.625, 1.0, 0.625, 1.0, 0.6875, 1.0, 0.6875, 1.0, 0.625, 1.0, 0.625, 1.0, 0.6875, 1.0, 0.6875, 1.0, 0.625, 1.0, 0.1875, 1.0, 0.25, 1.0, 0.25, 1.0, 0.1875, 1.0, 0.1875, 1.0, 0.25, 1.0, 0.25, 1.0, 0.1875, 1.0, 0.1875, 1.0, 0.25, 1.0, 0.25, 1.0, 0.1875, 1.0, 0.6875, 1.0, 0.75, 1.0, 0.75, 1.0, 0.6875, 1.0, 0.6875, 1.0, 0.75, 1.0, 0.75, 1.0, 0.6875, 1.0, 0.6875, 1.0, 0.75, 1.0, 0.75, 1.0, 0.6875, 1.0, 0.25, 1.0, 0.3125, 1.0, 0.3125, 1.0, 0.25, 1.0, 0.25, 1.0, 0.3125, 1.0, 0.3125, 1.0, 0.25, 1.0, 0.25, 1.0, 0.3125, 1.0, 0.3125, 1.0, 0.25, 1.0, 0.75, 1.0, 0.8125, 1.0, 0.8125, 1.0, 0.75, 1.0, 0.75, 1.0, 0.8125, 1.0, 0.8125, 1.0, 0.75, 1.0, 0.75, 1.0, 0.8125, 1.0, 0.8125, 1.0, 0.75, 1.0, 0.3125, 1.0, 0.375, 1.0, 0.375, 1.0, 0.3125, 1.0, 0.3125, 1.0, 0.375, 1.0, 0.375, 1.0, 0.3125, 1.0, 0.3125, 1.0, 0.375, 1.0, 0.375, 1.0, 0.3125, 1.0, 0.8125, 1.0, 0.875, 1.0, 0.875, 1.0, 0.8125, 1.0, 0.8125, 1.0, 0.875, 1.0, 0.875, 1.0, 0.8125, 1.0, 0.8125, 1.0, 0.875, 1.0, 0.875, 1.0, 0.8125, 1.0, 0.375, 1.0, 0.4375, 1.0, 0.4375, 1.0, 0.375, 1.0, 0.375, 1.0, 0.4375, 1.0, 0.4375, 1.0, 0.375, 1.0, 0.375, 1.0, 0.4375, 1.0, 0.4375, 1.0, 0.375, 1.0, 0.875, 1.0, 0.9375, 1.0, 0.9375, 1.0, 0.875, 1.0, 0.875, 1.0, 0.9375, 1.0, 0.9375, 1.0, 0.875, 1.0, 0.875, 1.0, 0.9375, 1.0, 0.9375, 1.0, 0.875, 1.0, 0.4375, 1.0, 0.5, 1.0, 0.5, 1.0, 0.4375, 1.0, 0.4375, 1.0, 0.5, 1.0, 0.5, 1.0, 0.4375, 1.0, 0.4375, 1.0, 0.5, 1.0, 0.5, 1.0, 0.4375, 1.0, 0.0, 1.0, 0.0625, 1.0, 0.0625, 1.0, 0.0, 1.0, 0.0, 1.0, 0.0625, 1.0, 0.0625, 1.0, 0.0, 1.0, 0.0, 1.0, 0.0625, 1.0, 0.0625, 1.0, 0.0, 1.0, 0.9375, 1.0, 1.0, 1.0, 1.0, 1.0, 0.9375, 1.0, 0.9375, 1.0, 1.0, 1.0, 1.0, 1.0, 0.9375, 1.0, 0.9375, 1.0, 1.0, 1.0, 1.0, 1.0, 0.9375, 1.0, 0.5, 1.0, 0.5625, 1.0, 0.5625, 1.0, 0.5, 1.0, 0.5, 1.0, 0.5625, 1.0, 0.5625, 1.0, 0.5, 1.0, 0.5, 1.0, 0.5625, 1.0, 0.5625, 1.0, 0.5, 1.0, 0.0625, 1.0, 0.125, 1.0, 0.125, 1.0, 0.0625, 1.0, 0.0625, 1.0, 0.125, 1.0, 0.125, 1.0, 0.0625, 1.0, 0.0625, 1.0, 0.125, 1.0, 0.125, 1.0, 0.0625, 1.0])
me_cylinder.materials.append(mat_white)
me_cylinder.materials.append(mat_red)
me_cylinder.materials.append(mat_grey)
me_cylinder.materials.append(mat_emission)
me_cylinder.update()
me_plane = bpy.data.meshes.new('Plane')
me_plane.from_pydata([(-1.0, -1.0, 0.0), (1.0, -1.0, 0.0), (-1.0, 1.0, 0.0), (1.0, 1.0, 0.0)], [], [(0, 1, 3, 2)])
_uv = me_plane.uv_layers.new(name='UVMap')
_uv.uv.foreach_set('vector', [0.0, 0.0, 1.0, 0.0, 1.0, 1.0, 0.0, 1.0])
me_plane.materials.append(mat_water)
me_plane.update()
me_icosphere_001 = bpy.data.meshes.new('Icosphere.001')
me_icosphere_001.from_pydata([(-3.261, 0.8258, 0.6649), (4.45, 0.07554, -0.2007), (2.816, -1.556, 0.3803), (1.183, 2.588, -0.4099), (-3.715, -2.794, 0.3391), (-3.895, 0.6492, 0.3308), (0.954, 1.207, -0.1455), (2.591, -0.3508, 0.353), (1.687, 2.606, 0.4653), (1.559, -0.3373, 0.2022), (-0.9921, 2.26, -0.3449), (-2.564, 1.512, -0.3379), (1.128, 0.2566, -0.6192), (-2.252, 0.2373, -0.0392), (-3.915, -1.61, 0.8848), (0.9639, 2.583, 0.872), (4.075, 1.337, 0.2663), (3.907, 1.281, -0.1865), (2.453, -1.092, -0.8678), (0.1253, -0.6621, 0.3081), (1.537, -2.845, -0.1945), (-2.228, -3.316, 1.454), (4.015, -1.245, -0.2664), (1.065, -3.597, 1.298), (-0.4806, 2.641, 0.5093), (1.743, -2.998, 1.157), (2.179, 1.518, 0.5879), (1.925, -3.327, -0.0628), (2.716, 0.3514, -0.4091), (3.516, 0.8154, 0.77), (0.7217, -5.081, 0.7718), (0.8888, -4.817, -0.2413), (1.438, -1.864, 0.06783), (-0.7142, -4.61, -0.1648), (0.7607, -1.736, 0.411), (-1.803, -2.231, 1.604), (0.1103, -3.21, 1.855), (-3.232, 1.445, -0.1332), (-3.704, -2.181, -0.1894), (3.284, -3.195, 1.006), (3.415, -1.55, 0.8932), (1.472, 1.016, 0.3348), (-0.4221, 2.154, 0.9799), (-2.765, -2.626, 1.218), (2.696, -3.723, -0.2266), (4.164, -2.676, 0.4577), (-0.8642, 0.3921, 0.224), (-2.601, 1.906, 0.05989), (1.852, -2.083, 0.53), (3.313, -2.693, -0.2316), (2.274, -2.785, 0.3587), (2.129, -4.108, 1.244), (-3.59, -0.6469, -0.2978), (-0.269, -5.346, -0.1712), (-0.04937, -1.659, 1.335), (0.5538, -3.058, 0.3391), (-0.4224, 1.262, 0.4711), (4.485, -0.7829, 0.4075), (2.162, 2.035, -0.1412), (-1.012, -4.792, 1.647), (0.06334, -1.341, 0.4545), (1.63, -4.906, -0.09618), (1.249, -0.9004, 0.1558), (0.4178, 1.708, 0.6405), (0.973, -2.333, 1.461), (-1.339, -2.912, 1.86), (-1.927, -0.6563, 1.3), (-1.989, 0.4418, 1.325), (-0.6812, -3.12, -0.04687), (-1.545, 1.668, 1.18), (-1.401, 0.1768, -0.844), (-1.853, -3.442, -0.3145), (-1.255, -1.545, -0.6067), (-2.344, -1.723, 0.2253), (-2.911, -0.6163, 1.428), (0.9435, 0.5341, 0.1705), (-1.848, 0.2578, 0.7683), (4.403, -2.324, -0.09127), (2.698, -1.918, -0.08573), (2.942, 0.4586, 0.4201), (-0.6787, -0.4075, 0.37), (0.09905, 0.1192, -1.019), (-0.7707, 1.234, -0.4181), (-1.535, -1.372, 0.6346), (-1.295, -1.537, 1.401), (1.07, -0.8265, -0.7104)], [], [(23, 64, 36), (8, 26, 29), (69, 47, 0), (15, 63, 26), (11, 37, 47), (40, 29, 7), (41, 63, 75), (5, 0, 37), (79, 41, 75), (66, 67, 74), (82, 10, 6), (63, 56, 75), (16, 1, 17), (71, 38, 68), (2, 7, 9), (3, 6, 10), (62, 34, 48), (63, 15, 42), (42, 56, 63), (8, 3, 24), (8, 58, 3), (24, 15, 8), (57, 16, 29), (56, 42, 46), (70, 82, 81), (41, 26, 63), (69, 24, 47), (60, 34, 62), (28, 6, 58), (42, 76, 46), (28, 12, 6), (37, 0, 47), (1, 28, 17), (79, 29, 26), (26, 8, 15), (7, 29, 79), (46, 76, 80), (81, 82, 6), (74, 0, 14), (10, 24, 3), (54, 36, 64), (52, 38, 5), (62, 48, 2), (54, 60, 83), (78, 49, 50), (7, 2, 40), (28, 58, 17), (19, 62, 9), (67, 76, 42), (42, 15, 24), (35, 65, 54), (56, 46, 80), (62, 2, 9), (29, 16, 8), (51, 40, 25), (38, 14, 5), (71, 68, 33), (4, 21, 43), (74, 14, 43), (24, 10, 47), (76, 83, 80), (52, 37, 11), (37, 52, 5), (14, 4, 43), (57, 29, 40), (9, 75, 56), (47, 10, 11), (16, 17, 58), (34, 64, 25), (58, 8, 16), (12, 81, 6), (26, 41, 79), (71, 4, 38), (6, 3, 58), (24, 69, 42), (5, 14, 0), (4, 71, 21), (52, 13, 73), (76, 67, 66), (13, 82, 70), (59, 71, 53), (76, 66, 83), (4, 14, 38), (84, 35, 54), (73, 72, 68), (69, 0, 74), (70, 72, 73), (28, 18, 12), (51, 25, 23), (82, 13, 10), (83, 66, 84), (9, 80, 19), (40, 51, 39), (61, 51, 30), (33, 55, 31), (74, 84, 66), (69, 74, 67), (44, 49, 77), (64, 23, 25), (81, 72, 70), (10, 13, 11), (1, 16, 57), (85, 78, 32), (27, 44, 31), (72, 81, 85), (61, 44, 51), (22, 18, 28), (51, 23, 30), (65, 21, 59), (45, 44, 77), (73, 38, 52), (30, 53, 31), (11, 13, 52), (61, 31, 44), (73, 68, 38), (9, 56, 80), (30, 36, 59), (1, 57, 22), (27, 49, 44), (20, 27, 55), (30, 31, 61), (50, 49, 27), (75, 7, 79), (49, 78, 77), (78, 18, 22), (84, 74, 35), (70, 73, 13), (36, 30, 23), (55, 27, 31), (45, 39, 44), (27, 20, 50), (68, 55, 33), (18, 85, 12), (57, 77, 22), (33, 31, 53), (85, 18, 78), (22, 28, 1), (22, 77, 78), (39, 51, 44), (84, 54, 83), (45, 40, 39), (43, 65, 35), (65, 59, 36), (59, 21, 71), (45, 57, 40), (59, 53, 30), (45, 77, 57), (65, 36, 54), (50, 32, 78), (68, 85, 32), (53, 71, 33), (43, 35, 74), (21, 65, 43), (72, 85, 68), (83, 60, 19), (20, 55, 32), (68, 32, 55), (64, 34, 54), (25, 48, 34), (20, 32, 50), (48, 25, 40), (54, 34, 60), (40, 2, 48), (7, 75, 9), (19, 60, 62), (67, 42, 69), (83, 19, 80), (12, 85, 81)])
_uv = me_icosphere_001.uv_layers.new(name='UVMap')
_uv.uv.foreach_set('vector', [0.0, 0.0, 0.0, 0.0, 0.0, 0.0, 0.0, 0.0, 0.0, 0.0, 0.0, 0.0, 0.0, 0.0, 0.0, 0.0, 0.0, 0.0, 0.0, 0.0, 0.0, 0.0, 0.0, 0.0, 0.0, 0.0, 0.0, 0.0, 0.0, 0.0, 0.0, 0.0, 0.0, 0.0, 0.0, 0.0, 0.0, 0.0, 0.0, 0.0, 0.0, 0.0, 0.0, 0.0, 0.0, 0.0, 0.0, 0.0, 0.0, 0.0, 0.0, 0.0, 0.0, 0.0, 0.0, 0.0, 0.0, 0.0, 0.0, 0.0, 0.0, 0.0, 0.0, 0.0, 0.0, 0.0, 0.0, 0.0, 0.0, 0.0, 0.0, 0.0, 0.0, 0.0, 0.0, 0.0, 0.0, 0.0, 0.0, 0.0, 0.0, 0.0, 0.0, 0.0, 0.0, 0.0, 0.0, 0.0, 0.0, 0.0, 0.0, 0.0, 0.0, 0.0, 0.0, 0.0, 0.0, 0.0, 0.0, 0.0, 0.0, 0.0, 0.0, 0.0, 0.0, 0.0, 0.0, 0.0, 0.0, 0.0, 0.0, 0.0, 0.0, 0.0, 0.0, 0.0, 0.0, 0.0, 0.0, 0.0, 0.0, 0.0, 0.0, 0.0, 0.0, 0.0, 0.0, 0.0, 0.0, 0.0, 0.0, 0.0, 0.0, 0.0, 0.0, 0.0, 0.0, 0.0, 0.0, 0.0, 0.0, 0.0, 0.0, 0.0, 0.0, 0.0, 0.0, 0.0, 0.0, 0.0, 0.0, 0.0, 0.0, 0.0, 0.0, 0.0, 0.0, 0.0, 0.0, 0.0, 0.0, 0.0, 0.0, 0.0, 0.0, 0.0, 0.0, 0.0, 0.0, 0.0, 0.0, 0.0, 0.0, 0.0, 0.0, 0.0, 0.0, 0.0, 0.0, 0.0, 0.0, 0.0, 0.0, 0.0, 0.0, 0.0, 0.0, 0.0, 0.0, 0.0, 0.0, 0.0, 0.0, 0.0, 0.0, 0.0, 0.0, 0.0, 0.0, 0.0, 0.0, 0.0, 0.0, 0.0, 0.0, 0.0, 0.0, 0.0, 0.0, 0.0, 0.0, 0.0, 0.0, 0.0, 0.0, 0.0, 0.0, 0.0, 0.0, 0.0, 0.0, 0.0, 0.0, 0.0, 0.0, 0.0, 0.0, 0.0, 0.0, 0.0, 0.0, 0.0, 0.0, 0.0, 0.0, 0.0, 0.0, 0.0, 0.0, 0.0, 0.0, 0.0, 0.0, 0.0, 0.0, 0.0, 0.0, 0.0, 0.0, 0.0, 0.0, 0.0, 0.0, 0.0, 0.0, 0.0, 0.0, 0.0, 0.0, 0.0, 0.0, 0.0, 0.0, 0.0, 0.0, 0.0, 0.0, 0.0, 0.0, 0.0, 0.0, 0.0, 0.0, 0.0, 0.0, 0.0, 0.0, 0.0, 0.0, 0.0, 0.0, 0.0, 0.0, 0.0, 0.0, 0.0, 0.0, 0.0, 0.0, 0.0, 0.0, 0.0, 0.0, 0.0, 0.0, 0.0, 0.0, 0.0, 0.0, 0.0, 0.0, 0.0, 0.0, 0.0, 0.0, 0.0, 0.0, 0.0, 0.0, 0.0, 0.0, 0.0, 0.0, 0.0, 0.0, 0.0, 0.0, 0.0, 0.0, 0.0, 0.0, 0.0, 0.0, 0.0, 0.0, 0.0, 0.0, 0.0, 0.0, 0.0, 0.0, 0.0, 0.0, 0.0, 0.0, 0.0, 0.0, 0.0, 0.0, 0.0, 0.0, 0.0, 0.0, 0.0, 0.0, 0.0, 0.0, 0.0, 0.0, 0.0, 0.0, 0.0, 0.0, 0.0, 0.0, 0.0, 0.0, 0.0, 0.0, 0.0, 0.0, 0.0, 0.0, 0.0, 0.0, 0.0, 0.0, 0.0, 0.0, 0.0, 0.0, 0.0, 0.0, 0.0, 0.0, 0.0, 0.0, 0.0, 0.0, 0.0, 0.0, 0.0, 0.0, 0.0, 0.0, 0.0, 0.0, 0.0, 0.0, 0.0, 0.0, 0.0, 0.0, 0.0, 0.0, 0.0, 0.0, 0.0, 0.0, 0.0, 0.0, 0.0, 0.0, 0.0, 0.0, 0.0, 0.0, 0.0, 0.0, 0.0, 0.0, 0.0, 0.0, 0.0, 0.0, 0.0, 0.0, 0.0, 0.0, 0.0, 0.0, 0.0, 0.0, 0.0, 0.0, 0.0, 0.0, 0.0, 0.0, 0.0, 0.0, 0.0, 0.0, 0.0, 0.0, 0.0, 0.0, 0.0, 0.0, 0.0, 0.0, 0.0, 0.0, 0.0, 0.0, 0.0, 0.0, 0.0, 0.0, 0.0, 0.0, 0.0, 0.0, 0.0, 0.0, 0.0, 0.0, 0.0, 0.0, 0.0, 0.0, 0.0, 0.0, 0.0, 0.0, 0.0, 0.0, 0.0, 0.0, 0.0, 0.0, 0.0, 0.0, 0.0, 0.0, 0.0, 0.0, 0.0, 0.0, 0.0, 0.0, 0.0, 0.0, 0.0, 0.0, 0.0, 0.0, 0.0, 0.0, 0.0, 0.0, 0.0, 0.0, 0.0, 0.0, 0.0, 0.0, 0.0, 0.0, 0.0, 0.0, 0.0, 0.0, 0.0, 0.0, 0.0, 0.0, 0.0, 0.0, 0.0, 0.0, 0.0, 0.0, 0.0, 0.0, 0.0, 0.0, 0.0, 0.0, 0.0, 0.0, 0.0, 0.0, 0.0, 0.0, 0.0, 0.0, 0.0, 0.0, 0.0, 0.0, 0.0, 0.0, 0.0, 0.0, 0.0, 0.0, 0.0, 0.0, 0.0, 0.0, 0.0, 0.0, 0.0, 0.0, 0.0, 0.0, 0.0, 0.0, 0.0, 0.0, 0.0, 0.0, 0.0, 0.0, 0.0, 0.0, 0.0, 0.0, 0.0, 0.0, 0.0, 0.0, 0.0, 0.0, 0.0, 0.0, 0.0, 0.0, 0.0, 0.0, 0.0, 0.0, 0.0, 0.0, 0.0, 0.0, 0.0, 0.0, 0.0, 0.0, 0.0, 0.0, 0.0, 0.0, 0.0, 0.0, 0.0, 0.0, 0.0, 0.0, 0.0, 0.0, 0.0, 0.0, 0.0, 0.0, 0.0, 0.0, 0.0, 0.0, 0.0, 0.0, 0.0, 0.0, 0.0, 0.0, 0.0, 0.0, 0.0, 0.0, 0.0, 0.0, 0.0, 0.0, 0.0, 0.0, 0.0, 0.0, 0.0, 0.0, 0.0, 0.0, 0.0, 0.0, 0.0, 0.0, 0.0, 0.0, 0.0, 0.0, 0.0, 0.0, 0.0, 0.0, 0.0, 0.0, 0.0, 0.0, 0.0, 0.0, 0.0, 0.0, 0.0, 0.0, 0.0, 0.0, 0.0, 0.0, 0.0, 0.0, 0.0, 0.0, 0.0, 0.0, 0.0, 0.0, 0.0, 0.0, 0.0, 0.0, 0.0, 0.0, 0.0, 0.0, 0.0, 0.0, 0.0, 0.0, 0.0, 0.0, 0.0, 0.0, 0.0, 0.0, 0.0, 0.0, 0.0, 0.0, 0.0, 0.0, 0.0, 0.0, 0.0, 0.0, 0.0, 0.0, 0.0, 0.0, 0.0, 0.0, 0.0, 0.0, 0.0, 0.0, 0.0, 0.0, 0.0, 0.0, 0.0, 0.0, 0.0, 0.0, 0.0, 0.0, 0.0, 0.0, 0.0, 0.0, 0.0, 0.0, 0.0, 0.0, 0.0, 0.0, 0.0, 0.0, 0.0, 0.0, 0.0, 0.0, 0.0, 0.0, 0.0, 0.0, 0.0, 0.0, 0.0, 0.0, 0.0, 0.0, 0.0, 0.0, 0.0, 0.0, 0.0, 0.0, 0.0, 0.0, 0.0, 0.0, 0.0, 0.0, 0.0, 0.0, 0.0, 0.0, 0.0, 0.0, 0.0, 0.0, 0.0, 0.0, 0.0, 0.0, 0.0, 0.0, 0.0, 0.0, 0.0, 0.0, 0.0, 0.0, 0.0, 0.0, 0.0, 0.0, 0.0, 0.0, 0.0, 0.0, 0.0, 0.0, 0.0, 0.0, 0.0, 0.0, 0.0, 0.0, 0.0, 0.0, 0.0, 0.0, 0.0, 0.0, 0.0, 0.0, 0.0, 0.0, 0.0, 0.0, 0.0, 0.0, 0.0, 0.0, 0.0, 0.0, 0.0, 0.0, 0.0, 0.0, 0.0, 0.0, 0.0, 0.0, 0.0, 0.0, 0.0, 0.0, 0.0, 0.0, 0.0, 0.0, 0.0, 0.0, 0.0, 0.0, 0.0, 0.0, 0.0, 0.0, 0.0, 0.0, 0.0, 0.0, 0.0, 0.0, 0.0, 0.0, 0.0, 0.0, 0.0, 0.0, 0.0, 0.0, 0.0, 0.0, 0.0, 0.0, 0.0, 0.0, 0.0, 0.0, 0.0, 0.0, 0.0, 0.0, 0.0, 0.0, 0.0, 0.0, 0.0, 0.0, 0.0, 0.0, 0.0, 0.0, 0.0, 0.0, 0.0, 0.0, 0.0, 0.0, 0.0, 0.0, 0.0, 0.0, 0.0, 0.0, 0.0, 0.0, 0.0, 0.0, 0.0, 0.0, 0.0, 0.0, 0.0, 0.0, 0.0, 0.0, 0.0, 0.0, 0.0, 0.0, 0.0, 0.0, 0.0, 0.0, 0.0, 0.0, 0.0, 0.0, 0.0, 0.0, 0.0, 0.0, 0.0, 0.0, 0.0, 0.0, 0.0, 0.0, 0.0, 0.0, 0.0, 0.0, 0.0, 0.0, 0.0, 0.0, 0.0, 0.0, 0.0, 0.0, 0.0, 0.0, 0.0, 0.0, 0.0, 0.0, 0.0, 0.0, 0.0, 0.0, 0.0, 0.0, 0.0, 0.0, 0.0, 0.0, 0.0, 0.0, 0.0, 0.0, 0.0, 0.0, 0.0, 0.0, 0.0, 0.0, 0.0, 0.0, 0.0, 0.0, 0.0, 0.0, 0.0, 0.0, 0.0, 0.0, 0.0, 0.0, 0.0, 0.0, 0.0, 0.0, 0.0, 0.0, 0.0, 0.0, 0.0, 0.0, 0.0, 0.0, 0.0, 0.0, 0.0, 0.0, 0.0, 0.0, 0.0, 0.0, 0.0, 0.0, 0.0, 0.0, 0.0, 0.0, 0.0, 0.0, 0.0, 0.0, 0.0, 0.0, 0.0, 0.0, 0.0, 0.0, 0.0, 0.0, 0.0, 0.0, 0.0, 0.0, 0.0, 0.0, 0.0, 0.0, 0.0, 0.0, 0.0, 0.0, 0.0, 0.0, 0.0, 0.0, 0.0])
me_icosphere_001.materials.append(mat_rock)
me_icosphere_001.update()
me_cube_001 = bpy.data.meshes.new('Cube.001')
me_cube_001.from_pydata([(-1.0, -1.0, -0.2566), (-1.0, -1.0, 0.7434), (-1.0, 1.0, -0.2566), (-1.0, 1.0, 0.7434), (1.0, -1.0, -0.2566), (1.0, -1.0, 0.7434), (1.0, 1.0, -0.2566), (1.0, 1.0, 0.7434), (0.0, -1.0, 1.743), (0.0, -1.0, -0.2566), (0.0, 1.0, 1.743), (0.0, 1.0, -0.2566), (1.0, -1.0, 0.7434), (0.0, -1.0, 1.743), (-1.0, -1.0, 0.7434), (-1.0, 1.0, 0.7434), (0.0, 1.0, -0.2566), (-1.0, 1.0, -0.2566), (0.0, 1.0, 1.743), (1.0, 1.0, 0.7434), (1.0, -1.0, -0.2566), (1.0, 1.0, -0.2566)], [], [(4, 5, 8, 9), (0, 1, 3, 2), (11, 10, 7, 6), (1, 8, 13, 14), (11, 6, 4, 9), (11, 2, 17, 16), (6, 7, 19, 21), (2, 11, 9, 0), (4, 6, 21, 20), (9, 8, 1, 0), (21, 19, 12, 20), (18, 15, 14, 13), (17, 15, 18, 16), (19, 18, 13, 12), (8, 5, 12, 13), (5, 4, 20, 12), (7, 10, 18, 19), (3, 1, 14, 15), (10, 11, 16, 18), (2, 3, 15, 17)])
me_cube_001.polygons.foreach_set('material_index', [0, 0, 0, 0, 0, 0, 0, 0, 0, 0, 0, 1, 0, 1, 0, 0, 0, 0, 0, 0])
_uv = me_cube_001.uv_layers.new(name='UVMap')
_uv.uv.foreach_set('vector', [0.375, 0.75, 0.625, 0.75, 0.625, 0.875, 0.375, 0.875, 0.375, 0.0, 0.625, 0.0, 0.625, 0.25, 0.375, 0.25, 0.375, 0.375, 0.625, 0.375, 0.625, 0.5, 0.375, 0.5, 0.625, 1.0, 0.625, 0.875, 0.625, 0.875, 0.625, 1.0, 0.25, 0.5, 0.375, 0.5, 0.375, 0.75, 0.25, 0.75, 0.25, 0.5, 0.125, 0.5, 0.125, 0.5, 0.25, 0.5, 0.375, 0.5, 0.625, 0.5, 0.625, 0.5, 0.375, 0.5, 0.125, 0.5, 0.25, 0.5, 0.25, 0.75, 0.125, 0.75, 0.375, 0.75, 0.375, 0.5, 0.375, 0.5, 0.375, 0.75, 0.375, 0.875, 0.625, 0.875, 0.625, 1.0, 0.375, 1.0, 0.375, 0.5, 0.625, 0.5, 0.625, 0.75, 0.375, 0.75, 0.75, 0.5, 0.875, 0.5, 0.875, 0.75, 0.75, 0.75, 0.375, 0.25, 0.625, 0.25, 0.625, 0.375, 0.375, 0.375, 0.625, 0.5, 0.75, 0.5, 0.75, 0.75, 0.625, 0.75, 0.625, 0.875, 0.625, 0.75, 0.625, 0.75, 0.625, 0.875, 0.625, 0.75, 0.375, 0.75, 0.375, 0.75, 0.625, 0.75, 0.625, 0.5, 0.625, 0.375, 0.625, 0.375, 0.625, 0.5, 0.625, 0.25, 0.625, 0.0, 0.625, 0.0, 0.625, 0.25, 0.625, 0.375, 0.375, 0.375, 0.375, 0.375, 0.625, 0.375, 0.375, 0.25, 0.625, 0.25, 0.625, 0.25, 0.375, 0.25])
me_cube_001.materials.append(mat_house_yellow)
me_cube_001.materials.append(mat_house_red)
me_cube_001.update()
me_cube_003 = bpy.data.meshes.new('Cube.003')
me_cube_003.from_pydata([(-1.0, -1.0, -0.2566), (-1.0, -1.0, 1.743), (-1.0, 1.0, -0.2566), (-1.0, 1.0, 1.743), (1.0, -1.0, -0.2566), (1.0, -1.0, 1.743), (1.0, 1.0, -0.2566), (1.0, 1.0, 1.743), (0.0, 1.0, -0.2566), (0.0, 1.0, 2.743), (0.0, -1.0, -0.2566), (0.0, -1.0, 2.743), (-1.0, -1.0, -0.2566), (-1.0, -1.0, 1.743), (1.0, -1.0, 1.743), (1.0, -1.0, -0.2566), (0.0, -1.0, -0.2566), (0.0, -1.0, 2.743), (-1.0, -2.5, -0.2566), (-1.0, -2.5, 1.743), (1.0, -2.5, 1.743), (1.0, -2.5, -0.2566), (0.0, -2.5, -0.2566), (0.0, -2.5, 2.743), (2.0, -1.0, 0.7434), (2.0, -1.0, -0.2566), (2.0, -2.5, -0.2566), (2.0, -2.5, 0.7434)], [], [(0, 1, 3, 2), (8, 9, 7, 6), (6, 7, 5, 4), (4, 5, 14, 15), (8, 6, 4, 10), (9, 3, 1, 11), (7, 9, 11, 5), (2, 8, 10, 0), (11, 1, 13, 17), (2, 3, 9, 8), (13, 12, 18, 19), (16, 15, 21, 22), (0, 10, 16, 12), (1, 0, 12, 13), (10, 4, 15, 16), (5, 11, 17, 14), (22, 23, 19, 18), (21, 20, 23, 22), (14, 17, 23, 20), (17, 13, 19, 23), (20, 21, 26, 27), (12, 16, 22, 18), (25, 24, 27, 26), (15, 14, 24, 25), (14, 20, 27, 24), (21, 15, 25, 26)])
me_cube_003.polygons.foreach_set('material_index', [0, 0, 0, 0, 0, 1, 1, 0, 0, 0, 0, 0, 0, 0, 0, 0, 0, 0, 1, 1, 0, 0, 0, 0, 1, 0])
_uv = me_cube_003.uv_layers.new(name='UVMap')
_uv.uv.foreach_set('vector', [0.375, 0.0, 0.625, 0.0, 0.625, 0.25, 0.375, 0.25, 0.375, 0.375, 0.625, 0.375, 0.625, 0.5, 0.375, 0.5, 0.375, 0.5, 0.625, 0.5, 0.625, 0.75, 0.375, 0.75, 0.375, 0.75, 0.625, 0.75, 0.625, 0.75, 0.375, 0.75, 0.25, 0.5, 0.375, 0.5, 0.375, 0.75, 0.25, 0.75, 0.75, 0.5, 0.875, 0.5, 0.875, 0.75, 0.75, 0.75, 0.625, 0.5, 0.75, 0.5, 0.75, 0.75, 0.625, 0.75, 0.125, 0.5, 0.25, 0.5, 0.25, 0.75, 0.125, 0.75, 0.75, 0.75, 0.875, 0.75, 0.875, 0.75, 0.75, 0.75, 0.375, 0.25, 0.625, 0.25, 0.625, 0.375, 0.375, 0.375, 0.625, 0.0, 0.375, 0.0, 0.375, 0.0, 0.625, 0.0, 0.25, 0.75, 0.375, 0.75, 0.375, 0.75, 0.25, 0.75, 0.125, 0.75, 0.25, 0.75, 0.25, 0.75, 0.125, 0.75, 0.625, 0.0, 0.375, 0.0, 0.375, 0.0, 0.625, 0.0, 0.25, 0.75, 0.375, 0.75, 0.375, 0.75, 0.25, 0.75, 0.625, 0.75, 0.75, 0.75, 0.75, 0.75, 0.625, 0.75, 0.375, 0.875, 0.625, 0.875, 0.625, 1.0, 0.375, 1.0, 0.375, 0.75, 0.625, 0.75, 0.625, 0.875, 0.375, 0.875, 0.625, 0.75, 0.75, 0.75, 0.75, 0.75, 0.625, 0.75, 0.75, 0.75, 0.875, 0.75, 0.875, 0.75, 0.75, 0.75, 0.625, 0.75, 0.375, 0.75, 0.375, 0.75, 0.625, 0.75, 0.125, 0.75, 0.25, 0.75, 0.25, 0.75, 0.125, 0.75, 0.375, 0.75, 0.625, 0.75, 0.625, 0.75, 0.375, 0.75, 0.375, 0.75, 0.625, 0.75, 0.625, 0.75, 0.375, 0.75, 0.625, 0.75, 0.625, 0.75, 0.625, 0.75, 0.625, 0.75, 0.375, 0.75, 0.375, 0.75, 0.375, 0.75, 0.375, 0.75])
me_cube_003.materials.append(mat_house_yellow)
me_cube_003.materials.append(mat_house_red)
me_cube_003.update()
me_cube_005 = bpy.data.meshes.new('Cube.005')
me_cube_005.from_pydata([(-1.0, -1.0, -0.2566), (-1.0, -1.0, 1.743), (-1.0, 1.0, -0.2566), (-1.0, 1.0, 1.743), (1.0, -1.0, -0.2566), (1.0, -1.0, 1.743), (1.0, 1.0, -0.2566), (1.0, 1.0, 1.743), (0.0, 1.0, -0.2566), (0.0, 1.0, 2.743), (0.0, -1.0, -0.2566), (0.0, -1.0, 2.743), (-1.0, -1.0, 0.7434), (-1.0, 1.0, 0.7434), (1.0, 1.0, 0.7434), (1.0, -1.0, 0.7434), (0.0, -1.0, 1.243), (0.0, 1.0, 1.243), (2.0, 1.0, 0.7434), (2.0, 1.0, -0.2566), (2.0, -1.0, -0.2566), (2.0, -1.0, 0.7434), (-1.0, 0.0, -0.2566), (-1.0, 0.0, 1.743), (1.0, 0.0, -0.2566), (1.0, 0.0, 1.743), (0.0, 0.0, 2.743), (0.0, 0.0, -0.2566), (1.0, 0.0, 1.243), (-1.0, 0.0, 0.7434), (2.0, 0.0, -0.2566), (2.0, 0.0, 1.243)], [], [(29, 23, 3, 13), (17, 9, 7, 14), (28, 25, 5, 15), (16, 11, 1, 12), (27, 24, 4, 10), (26, 23, 1, 11), (25, 26, 11, 5), (22, 27, 10, 0), (15, 5, 11, 16), (13, 3, 9, 17), (2, 13, 17, 8), (4, 15, 16, 10), (10, 16, 12, 0), (6, 14, 18, 19), (8, 17, 14, 6), (22, 29, 13, 2), (30, 31, 21, 20), (15, 4, 20, 21), (24, 6, 19, 30), (28, 15, 21, 31), (14, 28, 31, 18), (4, 24, 30, 20), (19, 18, 31, 30), (0, 12, 29, 22), (2, 8, 27, 22), (7, 9, 26, 25), (9, 3, 23, 26), (8, 6, 24, 27), (14, 7, 25, 28), (12, 1, 23, 29)])
me_cube_005.polygons.foreach_set('material_index', [0, 0, 0, 0, 0, 1, 1, 0, 0, 0, 0, 0, 0, 0, 0, 0, 0, 0, 0, 1, 1, 0, 0, 0, 0, 1, 1, 0, 0, 0])
_uv = me_cube_005.uv_layers.new(name='UVMap')
_uv.uv.foreach_set('vector', [0.5, 0.125, 0.625, 0.125, 0.625, 0.25, 0.5, 0.25, 0.5, 0.375, 0.625, 0.375, 0.625, 0.5, 0.5, 0.5, 0.5, 0.625, 0.625, 0.625, 0.625, 0.75, 0.5, 0.75, 0.5, 0.875, 0.625, 0.875, 0.625, 1.0, 0.5, 1.0, 0.25, 0.625, 0.375, 0.625, 0.375, 0.75, 0.25, 0.75, 0.75, 0.625, 0.875, 0.625, 0.875, 0.75, 0.75, 0.75, 0.625, 0.625, 0.75, 0.625, 0.75, 0.75, 0.625, 0.75, 0.125, 0.625, 0.25, 0.625, 0.25, 0.75, 0.125, 0.75, 0.5, 0.75, 0.625, 0.75, 0.625, 0.875, 0.5, 0.875, 0.5, 0.25, 0.625, 0.25, 0.625, 0.375, 0.5, 0.375, 0.375, 0.25, 0.5, 0.25, 0.5, 0.375, 0.375, 0.375, 0.375, 0.75, 0.5, 0.75, 0.5, 0.875, 0.375, 0.875, 0.375, 0.875, 0.5, 0.875, 0.5, 1.0, 0.375, 1.0, 0.375, 0.5, 0.5, 0.5, 0.5, 0.5, 0.375, 0.5, 0.375, 0.375, 0.5, 0.375, 0.5, 0.5, 0.375, 0.5, 0.375, 0.125, 0.5, 0.125, 0.5, 0.25, 0.375, 0.25, 0.375, 0.625, 0.5, 0.625, 0.5, 0.75, 0.375, 0.75, 0.5, 0.75, 0.375, 0.75, 0.375, 0.75, 0.5, 0.75, 0.375, 0.625, 0.375, 0.5, 0.375, 0.5, 0.375, 0.625, 0.5, 0.625, 0.5, 0.75, 0.5, 0.75, 0.5, 0.625, 0.5, 0.5, 0.5, 0.625, 0.5, 0.625, 0.5, 0.5, 0.375, 0.75, 0.375, 0.625, 0.375, 0.625, 0.375, 0.75, 0.375, 0.5, 0.5, 0.5, 0.5, 0.625, 0.375, 0.625, 0.375, 0.0, 0.5, 0.0, 0.5, 0.125, 0.375, 0.125, 0.125, 0.5, 0.25, 0.5, 0.25, 0.625, 0.125, 0.625, 0.625, 0.5, 0.75, 0.5, 0.75, 0.625, 0.625, 0.625, 0.75, 0.5, 0.875, 0.5, 0.875, 0.625, 0.75, 0.625, 0.25, 0.5, 0.375, 0.5, 0.375, 0.625, 0.25, 0.625, 0.5, 0.5, 0.625, 0.5, 0.625, 0.625, 0.5, 0.625, 0.5, 0.0, 0.625, 0.0, 0.625, 0.125, 0.5, 0.125])
me_cube_005.materials.append(mat_house_yellow)
me_cube_005.materials.append(mat_house_red)
me_cube_005.update()
me_cube = bpy.data.meshes.new('Cube')
me_cube.from_pydata([(1.0, 1.0, 1.743), (1.0, 1.0, -0.2566), (1.0, -1.0, 1.743), (1.0, -1.0, -0.2566), (-1.0, 1.0, 1.743), (-1.0, 1.0, -0.2566), (-1.0, -1.0, 1.743), (-1.0, -1.0, -0.2566), (0.0, 1.0, -0.2566), (0.0, -1.0, 2.743), (0.0, -1.0, -0.2566), (0.0, 1.0, 2.743)], [], [(11, 4, 6, 9), (10, 9, 6, 7), (7, 6, 4, 5), (8, 1, 3, 10), (1, 0, 2, 3), (8, 11, 0, 1), (5, 4, 11, 8), (5, 8, 10, 7), (3, 2, 9, 10), (0, 11, 9, 2)])
me_cube.polygons.foreach_set('material_index', [1, 0, 0, 0, 0, 0, 0, 0, 0, 1])
_uv = me_cube.uv_layers.new(name='UVMap')
_uv.uv.foreach_set('vector', [0.75, 0.5, 0.875, 0.5, 0.875, 0.75, 0.75, 0.75, 0.375, 0.875, 0.625, 0.875, 0.625, 1.0, 0.375, 1.0, 0.375, 0.0, 0.625, 0.0, 0.625, 0.25, 0.375, 0.25, 0.25, 0.5, 0.375, 0.5, 0.375, 0.75, 0.25, 0.75, 0.375, 0.5, 0.625, 0.5, 0.625, 0.75, 0.375, 0.75, 0.375, 0.375, 0.625, 0.375, 0.625, 0.5, 0.375, 0.5, 0.375, 0.25, 0.625, 0.25, 0.625, 0.375, 0.375, 0.375, 0.125, 0.5, 0.25, 0.5, 0.25, 0.75, 0.125, 0.75, 0.375, 0.75, 0.625, 0.75, 0.625, 0.875, 0.375, 0.875, 0.625, 0.5, 0.75, 0.5, 0.75, 0.75, 0.625, 0.75])
me_cube.materials.append(mat_house_yellow)
me_cube.materials.append(mat_house_red)
me_cube.use_mirror_vertex_groups = False
me_cube.update()

# ---- objects
ob_lighthouse = bpy.data.objects.new('Lighthouse', me_cylinder)
ob_water = bpy.data.objects.new('Water', me_plane)
ob_base_rocks = bpy.data.objects.new('Base Rocks', me_icosphere_001)
ob_light = bpy.data.objects.new('Light', light_light)
ob_camera = bpy.data.objects.new('Camera', cam_camera)
ob_one_story = bpy.data.objects.new('One Story', me_cube_001)
ob_two_story_extention = bpy.data.objects.new('Two Story Extention', me_cube_003)
ob_two_story_with_suite = bpy.data.objects.new('Two Story With Suite', me_cube_005)
ob_one_story_001 = bpy.data.objects.new('One Story.001', me_cube_001)
ob_one_story_002 = bpy.data.objects.new('One Story.002', me_cube_001)
ob_two_story_with_suite_001 = bpy.data.objects.new('Two Story With Suite.001', me_cube_005)
ob_one_story_003 = bpy.data.objects.new('One Story.003', me_cube_001)
ob_one_story_004 = bpy.data.objects.new('One Story.004', me_cube_001)
ob_two_story_001 = bpy.data.objects.new('Two Story.001', me_cube)
ob_two_story_with_suite_002 = bpy.data.objects.new('Two Story With Suite.002', me_cube_005)
ob_two_story_extention_001 = bpy.data.objects.new('Two Story Extention.001', me_cube_003)
ob_two_story_extention_002 = bpy.data.objects.new('Two Story Extention.002', me_cube_003)
ob_two_story_with_suite_003 = bpy.data.objects.new('Two Story With Suite.003', me_cube_005)
ob_one_story_005 = bpy.data.objects.new('One Story.005', me_cube_001)
ob_one_story_006 = bpy.data.objects.new('One Story.006', me_cube_001)
ob_two_story_extention_003 = bpy.data.objects.new('Two Story Extention.003', me_cube_003)

# ---- transforms, parenting, visibility, modifiers, constraints
ob_lighthouse.location = (-0.7284, -3.675, 1.808)
ob_lighthouse.scale = (0.576, 0.576, 0.576)
ob_water.location = (0.0, 0.0, 0.0)
ob_water.scale = (30.0, 30.0, 30.0)
ob_base_rocks.location = (0.0, 0.0, 0.0)
ob_light.location = (4.076, 1.005, 5.904)
ob_light.rotation_euler = (0.6503, 0.05522, 1.866)
ob_light.lock_rotations_4d = False
ob_light.empty_display_type = 'ARROWS'
ob_light.color = (0.0, 0.0, 0.0, 0.0)
ob_light.lineart.crease_threshold = 0.0
ob_camera.location = (7.359, -6.926, 4.958)
ob_camera.rotation_euler = (1.109, 0.0, 0.8149)
ob_camera.lock_rotations_4d = False
ob_camera.empty_display_type = 'ARROWS'
ob_camera.color = (0.0, 0.0, 0.0, 0.0)
ob_camera.display_type = 'WIRE'
ob_camera.lineart.crease_threshold = 0.0
ob_one_story.location = (-0.1492, -1.194, 0.4473)
ob_one_story.rotation_euler = (0.0, -0.0, -3.56)
ob_one_story.scale = (0.1692, 0.1692, 0.1692)
ob_two_story_extention.location = (1.344, -1.43, 0.3214)
ob_two_story_extention.scale = (0.1692, 0.1692, 0.1692)
ob_two_story_with_suite.location = (0.9144, 0.4004, 0.2228)
ob_two_story_with_suite.rotation_euler = (0.0, -0.0, -1.01)
ob_two_story_with_suite.scale = (0.1692, 0.1692, 0.1692)
ob_one_story_001.location = (0.5858, -1.268, 0.3474)
ob_one_story_001.rotation_euler = (0.0, -0.0, -3.56)
ob_one_story_001.scale = (0.1692, 0.1692, 0.1692)
ob_one_story_002.location = (-1.482, -0.3831, 0.6357)
ob_one_story_002.rotation_euler = (0.0, -0.0, -3.56)
ob_one_story_002.scale = (0.1692, 0.1692, 0.1692)
ob_two_story_with_suite_001.location = (-0.2758, 0.1991, 0.3828)
ob_two_story_with_suite_001.rotation_euler = (0.0, -0.0, 1.13)
ob_two_story_with_suite_001.scale = (0.1692, 0.1692, 0.1692)
ob_one_story_003.location = (-0.1059, 1.032, 0.4203)
ob_one_story_003.rotation_euler = (0.0, -0.0, -2.114)
ob_one_story_003.scale = (0.1692, 0.1692, 0.1692)
ob_one_story_004.location = (0.5699, -0.2591, 0.2843)
ob_one_story_004.rotation_euler = (0.0, -0.0, -3.56)
ob_one_story_004.scale = (0.1692, 0.1692, 0.1692)
ob_two_story_001.location = (1.821, 0.8709, 0.2574)
ob_two_story_001.rotation_euler = (0.0, -0.0, 3.967)
ob_two_story_001.scale = (0.1692, 0.1692, 0.1692)
ob_two_story_001.lock_rotations_4d = False
ob_two_story_001.empty_display_type = 'ARROWS'
ob_two_story_001.lineart.crease_threshold = 0.0
ob_two_story_with_suite_002.location = (1.503, -0.4563, 0.1938)
ob_two_story_with_suite_002.rotation_euler = (0.0, -0.0, 0.9865)
ob_two_story_with_suite_002.scale = (0.1692, 0.1692, 0.1692)
ob_two_story_extention_001.location = (2.491, -1.4, 0.3337)
ob_two_story_extention_001.rotation_euler = (0.0, -0.0, -4.231)
ob_two_story_extention_001.scale = (0.1692, 0.1692, 0.1692)
ob_two_story_extention_002.location = (0.839, 1.401, 0.5066)
ob_two_story_extention_002.rotation_euler = (0.0, -0.0, -1.084)
ob_two_story_extention_002.scale = (0.1692, 0.1692, 0.1692)
ob_two_story_with_suite_003.location = (-0.9276, -0.8617, 0.4749)
ob_two_story_with_suite_003.rotation_euler = (0.0, -0.0, -0.4719)
ob_two_story_with_suite_003.scale = (0.1692, 0.1692, 0.1692)
ob_one_story_005.location = (1.946, -1.24, 0.2705)
ob_one_story_005.rotation_euler = (0.0, -0.0, -3.56)
ob_one_story_005.scale = (0.1692, 0.1692, 0.1692)
ob_one_story_006.location = (-0.155, -0.6465, 0.3415)
ob_one_story_006.rotation_euler = (0.0, -0.0, -3.56)
ob_one_story_006.scale = (0.1692, 0.1692, 0.1692)
ob_two_story_extention_003.location = (2.511, 0.1987, 0.3584)
ob_two_story_extention_003.rotation_euler = (0.0, -0.0, -3.92)
ob_two_story_extention_003.scale = (0.1692, 0.1692, 0.1692)

# ---- collection membership
scene.collection.objects.link(ob_lighthouse)
scene.collection.objects.link(ob_water)
scene.collection.objects.link(ob_base_rocks)
col_collection.objects.link(ob_light)
col_collection.objects.link(ob_camera)
col_houses.objects.link(ob_one_story)
col_houses.objects.link(ob_two_story_extention)
col_houses.objects.link(ob_two_story_with_suite)
col_houses.objects.link(ob_one_story_001)
col_houses.objects.link(ob_one_story_002)
col_houses.objects.link(ob_two_story_with_suite_001)
col_houses.objects.link(ob_one_story_003)
col_houses.objects.link(ob_one_story_004)
col_houses.objects.link(ob_two_story_001)
col_houses.objects.link(ob_two_story_with_suite_002)
col_houses.objects.link(ob_two_story_extention_001)
col_houses.objects.link(ob_two_story_extention_002)
col_houses.objects.link(ob_two_story_with_suite_003)
col_houses.objects.link(ob_one_story_005)
col_houses.objects.link(ob_one_story_006)
col_houses.objects.link(ob_two_story_extention_003)

# ---- scene / render settings (as saved in the file)
scene.camera = ob_camera
scene.frame_start = 1; scene.frame_end = 250; scene.frame_set(1)
scene.render.engine = 'BLENDER_EEVEE_NEXT'
scene.cycles.sampling_pattern = 'TABULATED_SOBOL'
scene.cycles.use_light_tree = False
scene.eevee.use_gtao = True
scene.eevee.gtao_distance = 1.0
scene.eevee.use_raytracing = True
scene.view_settings.view_transform = 'Filmic'
bpy.context.view_layer.update()
